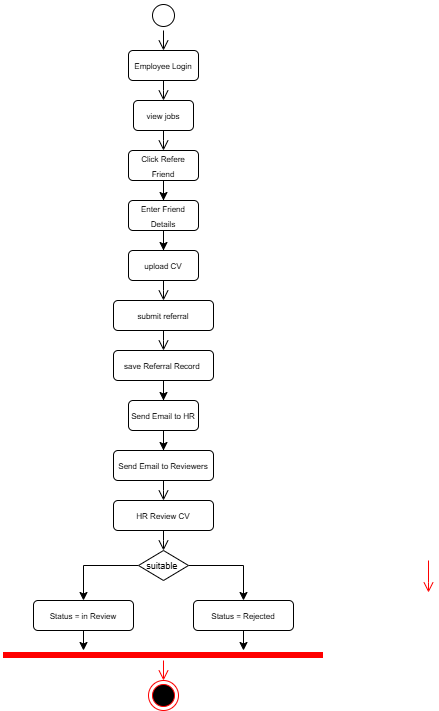

The diagram above was exported from draw.io. Its source (the exported page's mxGraphModel, read from the mxfile embedded in the PNG):
<mxGraphModel dx="786" dy="497" grid="1" gridSize="10" guides="1" tooltips="1" connect="1" arrows="1" fold="1" page="1" pageScale="1" pageWidth="850" pageHeight="1100" math="0" shadow="0">
  <root>
    <mxCell id="0" />
    <mxCell id="1" parent="0" />
    <mxCell id="pfm5zIiQY-iZ8BsfIyux-1" parent="1" style="ellipse;html=1;shape=startState;strokeColor=light-dark(#000000,#000000);" value="" vertex="1">
      <mxGeometry height="30" width="30" x="425" y="120" as="geometry" />
    </mxCell>
    <mxCell id="pfm5zIiQY-iZ8BsfIyux-2" edge="1" parent="1" source="pfm5zIiQY-iZ8BsfIyux-1" style="edgeStyle=orthogonalEdgeStyle;html=1;verticalAlign=bottom;endArrow=open;endSize=8;rounded=0;strokeColor=light-dark(#000000,#000000);" value="">
      <mxGeometry relative="1" as="geometry">
        <mxPoint x="440" y="170" as="targetPoint" />
      </mxGeometry>
    </mxCell>
    <mxCell id="pfm5zIiQY-iZ8BsfIyux-3" parent="1" style="rounded=1;whiteSpace=wrap;html=1;strokeColor=light-dark(#000000,#000000);fillColor=light-dark(#FFFFFF,transparent);" value="&lt;font style=&quot;font-size: 8px; color: light-dark(rgb(0, 0, 0), rgb(0, 0, 0));&quot;&gt;Employee Login&lt;/font&gt;" vertex="1">
      <mxGeometry height="30" width="70" x="405" y="170" as="geometry" />
    </mxCell>
    <mxCell id="pfm5zIiQY-iZ8BsfIyux-4" edge="1" parent="1" source="pfm5zIiQY-iZ8BsfIyux-3" style="edgeStyle=orthogonalEdgeStyle;html=1;verticalAlign=bottom;endArrow=open;endSize=8;rounded=0;strokeColor=light-dark(#000000,#000000);exitX=0.5;exitY=1;exitDx=0;exitDy=0;" value="">
      <mxGeometry relative="1" as="geometry">
        <Array as="points">
          <mxPoint x="440" y="210" />
          <mxPoint x="440" y="210" />
        </Array>
        <mxPoint x="490" y="220" as="sourcePoint" />
        <mxPoint x="440" y="220" as="targetPoint" />
      </mxGeometry>
    </mxCell>
    <mxCell id="pfm5zIiQY-iZ8BsfIyux-5" parent="1" style="rounded=1;whiteSpace=wrap;html=1;strokeColor=light-dark(#000000,#000000);fillColor=light-dark(#FFFFFF,transparent);" value="&lt;font style=&quot;font-size: 8px; color: light-dark(rgb(0, 0, 0), rgb(0, 0, 0));&quot;&gt;view jobs&lt;/font&gt;" vertex="1">
      <mxGeometry height="30" width="60" x="410" y="220" as="geometry" />
    </mxCell>
    <mxCell id="pfm5zIiQY-iZ8BsfIyux-6" edge="1" parent="1" style="edgeStyle=orthogonalEdgeStyle;html=1;verticalAlign=bottom;endArrow=open;endSize=8;rounded=0;strokeColor=light-dark(#000000,#000000);exitX=0.5;exitY=1;exitDx=0;exitDy=0;" value="">
      <mxGeometry relative="1" as="geometry">
        <Array as="points">
          <mxPoint x="440" y="260" />
          <mxPoint x="440" y="260" />
        </Array>
        <mxPoint x="440" y="250" as="sourcePoint" />
        <mxPoint x="440" y="270" as="targetPoint" />
      </mxGeometry>
    </mxCell>
    <mxCell id="pfm5zIiQY-iZ8BsfIyux-46" edge="1" parent="1" style="edgeStyle=orthogonalEdgeStyle;html=1;verticalAlign=bottom;endArrow=open;endSize=8;strokeColor=light-dark(#FF0000,#000000);rounded=0;" value="">
      <mxGeometry relative="1" as="geometry">
        <Array as="points">
          <mxPoint x="705" y="702" />
          <mxPoint x="705" y="702" />
        </Array>
        <mxPoint x="705" y="680" as="sourcePoint" />
        <mxPoint x="705" y="712" as="targetPoint" />
      </mxGeometry>
    </mxCell>
    <mxCell id="pfm5zIiQY-iZ8BsfIyux-61" edge="1" parent="1" source="pfm5zIiQY-iZ8BsfIyux-59" style="edgeStyle=orthogonalEdgeStyle;rounded=0;orthogonalLoop=1;jettySize=auto;html=1;entryX=0.5;entryY=0;entryDx=0;entryDy=0;strokeColor=light-dark(#000000,#000000);" target="pfm5zIiQY-iZ8BsfIyux-60">
      <mxGeometry relative="1" as="geometry" />
    </mxCell>
    <mxCell id="pfm5zIiQY-iZ8BsfIyux-59" parent="1" style="rounded=1;whiteSpace=wrap;html=1;strokeColor=light-dark(#000000,#000000);fillColor=light-dark(#FFFFFF,transparent);" value="&lt;font style=&quot;font-size: 8px; color: light-dark(rgb(0, 0, 0), rgb(0, 0, 0));&quot;&gt;Click Refere Friend&lt;/font&gt;" vertex="1">
      <mxGeometry height="30" width="70" x="405" y="270" as="geometry" />
    </mxCell>
    <mxCell id="pfm5zIiQY-iZ8BsfIyux-64" edge="1" parent="1" source="pfm5zIiQY-iZ8BsfIyux-60" style="edgeStyle=orthogonalEdgeStyle;rounded=0;orthogonalLoop=1;jettySize=auto;html=1;strokeColor=light-dark(#000000,#000000);">
      <mxGeometry relative="1" as="geometry">
        <mxPoint x="440" y="370" as="targetPoint" />
      </mxGeometry>
    </mxCell>
    <mxCell id="pfm5zIiQY-iZ8BsfIyux-60" parent="1" style="rounded=1;whiteSpace=wrap;html=1;strokeColor=light-dark(#000000,#000000);fillColor=light-dark(#FFFFFF,transparent);" value="&lt;font style=&quot;font-size: 8px; color: light-dark(rgb(0, 0, 0), rgb(0, 0, 0));&quot;&gt;Enter Friend Details&lt;/font&gt;" vertex="1">
      <mxGeometry height="30" width="70" x="405" y="320" as="geometry" />
    </mxCell>
    <mxCell id="pfm5zIiQY-iZ8BsfIyux-97" parent="1" style="rounded=1;whiteSpace=wrap;html=1;strokeColor=light-dark(#000000,#000000);fillColor=light-dark(#FFFFFF,transparent);" value="&lt;font style=&quot;font-size: 8px; color: light-dark(rgb(0, 0, 0), rgb(0, 0, 0));&quot;&gt;upload CV&lt;/font&gt;" vertex="1">
      <mxGeometry height="30" width="70" x="405" y="370" as="geometry" />
    </mxCell>
    <mxCell id="pfm5zIiQY-iZ8BsfIyux-98" edge="1" parent="1" source="pfm5zIiQY-iZ8BsfIyux-97" style="edgeStyle=orthogonalEdgeStyle;html=1;verticalAlign=bottom;endArrow=open;endSize=8;rounded=0;strokeColor=light-dark(#000000,#000000);exitX=0.5;exitY=1;exitDx=0;exitDy=0;" value="">
      <mxGeometry relative="1" as="geometry">
        <Array as="points">
          <mxPoint x="440" y="410" />
          <mxPoint x="440" y="410" />
        </Array>
        <mxPoint x="490" y="420" as="sourcePoint" />
        <mxPoint x="440" y="420" as="targetPoint" />
      </mxGeometry>
    </mxCell>
    <mxCell id="pfm5zIiQY-iZ8BsfIyux-99" parent="1" style="rounded=1;whiteSpace=wrap;html=1;strokeColor=light-dark(#000000,#000000);fillColor=light-dark(#FFFFFF,transparent);" value="&lt;font style=&quot;font-size: 8px; color: light-dark(rgb(0, 0, 0), rgb(0, 0, 0));&quot;&gt;submit referral&lt;/font&gt;" vertex="1">
      <mxGeometry height="30" width="100" x="390" y="420" as="geometry" />
    </mxCell>
    <mxCell id="pfm5zIiQY-iZ8BsfIyux-100" edge="1" parent="1" style="edgeStyle=orthogonalEdgeStyle;html=1;verticalAlign=bottom;endArrow=open;endSize=8;rounded=0;strokeColor=light-dark(#000000,#000000);exitX=0.5;exitY=1;exitDx=0;exitDy=0;" value="">
      <mxGeometry relative="1" as="geometry">
        <Array as="points">
          <mxPoint x="440" y="460" />
          <mxPoint x="440" y="460" />
        </Array>
        <mxPoint x="440" y="450" as="sourcePoint" />
        <mxPoint x="440" y="470" as="targetPoint" />
      </mxGeometry>
    </mxCell>
    <mxCell id="pfm5zIiQY-iZ8BsfIyux-101" edge="1" parent="1" source="pfm5zIiQY-iZ8BsfIyux-102" style="edgeStyle=orthogonalEdgeStyle;rounded=0;orthogonalLoop=1;jettySize=auto;html=1;entryX=0.5;entryY=0;entryDx=0;entryDy=0;strokeColor=light-dark(#000000,#000000);" target="pfm5zIiQY-iZ8BsfIyux-104">
      <mxGeometry relative="1" as="geometry" />
    </mxCell>
    <mxCell id="pfm5zIiQY-iZ8BsfIyux-102" parent="1" style="rounded=1;whiteSpace=wrap;html=1;strokeColor=light-dark(#000000,#000000);fillColor=light-dark(#FFFFFF,transparent);" value="&lt;font style=&quot;font-size: 8px; color: light-dark(rgb(0, 0, 0), rgb(0, 0, 0));&quot;&gt;save Referral Record&amp;nbsp;&lt;/font&gt;" vertex="1">
      <mxGeometry height="30" width="100" x="390" y="470" as="geometry" />
    </mxCell>
    <mxCell id="pfm5zIiQY-iZ8BsfIyux-103" edge="1" parent="1" source="pfm5zIiQY-iZ8BsfIyux-104" style="edgeStyle=orthogonalEdgeStyle;rounded=0;orthogonalLoop=1;jettySize=auto;html=1;strokeColor=light-dark(#000000,#000000);">
      <mxGeometry relative="1" as="geometry">
        <mxPoint x="440" y="570" as="targetPoint" />
      </mxGeometry>
    </mxCell>
    <mxCell id="pfm5zIiQY-iZ8BsfIyux-104" parent="1" style="rounded=1;whiteSpace=wrap;html=1;strokeColor=light-dark(#000000,#000000);fillColor=light-dark(#FFFFFF,transparent);" value="&lt;font style=&quot;font-size: 8px; color: light-dark(rgb(0, 0, 0), rgb(0, 0, 0));&quot;&gt;Send Email to HR&lt;/font&gt;" vertex="1">
      <mxGeometry height="30" width="70" x="405" y="520" as="geometry" />
    </mxCell>
    <mxCell id="pfm5zIiQY-iZ8BsfIyux-105" parent="1" style="rounded=1;whiteSpace=wrap;html=1;strokeColor=light-dark(#000000,#000000);fillColor=light-dark(#FFFFFF,transparent);" value="&lt;font style=&quot;font-size: 8px; color: light-dark(rgb(0, 0, 0), rgb(0, 0, 0));&quot;&gt;Send Email to Reviewers&lt;/font&gt;" vertex="1">
      <mxGeometry height="30" width="100" x="390" y="570" as="geometry" />
    </mxCell>
    <mxCell id="pfm5zIiQY-iZ8BsfIyux-106" edge="1" parent="1" source="pfm5zIiQY-iZ8BsfIyux-105" style="edgeStyle=orthogonalEdgeStyle;html=1;verticalAlign=bottom;endArrow=open;endSize=8;rounded=0;strokeColor=light-dark(#000000,#000000);exitX=0.5;exitY=1;exitDx=0;exitDy=0;" value="">
      <mxGeometry relative="1" as="geometry">
        <Array as="points">
          <mxPoint x="440" y="610" />
          <mxPoint x="440" y="610" />
        </Array>
        <mxPoint x="490" y="620" as="sourcePoint" />
        <mxPoint x="440" y="620" as="targetPoint" />
      </mxGeometry>
    </mxCell>
    <mxCell id="pfm5zIiQY-iZ8BsfIyux-107" parent="1" style="rounded=1;whiteSpace=wrap;html=1;strokeColor=light-dark(#000000,#000000);fillColor=light-dark(#FFFFFF,transparent);" value="&lt;font style=&quot;font-size: 8px; color: light-dark(rgb(0, 0, 0), rgb(0, 0, 0));&quot;&gt;HR Review CV&lt;/font&gt;" vertex="1">
      <mxGeometry height="30" width="100" x="390" y="620" as="geometry" />
    </mxCell>
    <mxCell id="pfm5zIiQY-iZ8BsfIyux-108" edge="1" parent="1" style="edgeStyle=orthogonalEdgeStyle;html=1;verticalAlign=bottom;endArrow=open;endSize=8;rounded=0;strokeColor=light-dark(#000000,#000000);exitX=0.5;exitY=1;exitDx=0;exitDy=0;" value="">
      <mxGeometry relative="1" as="geometry">
        <Array as="points">
          <mxPoint x="440" y="660" />
          <mxPoint x="440" y="660" />
        </Array>
        <mxPoint x="440" y="650" as="sourcePoint" />
        <mxPoint x="440" y="670" as="targetPoint" />
      </mxGeometry>
    </mxCell>
    <mxCell id="pfm5zIiQY-iZ8BsfIyux-114" edge="1" parent="1" source="pfm5zIiQY-iZ8BsfIyux-113" style="edgeStyle=orthogonalEdgeStyle;rounded=0;orthogonalLoop=1;jettySize=auto;html=1;strokeColor=light-dark(#000000,#000000);">
      <mxGeometry relative="1" as="geometry">
        <mxPoint x="520" y="720" as="targetPoint" />
      </mxGeometry>
    </mxCell>
    <mxCell id="pfm5zIiQY-iZ8BsfIyux-115" edge="1" parent="1" source="pfm5zIiQY-iZ8BsfIyux-113" style="edgeStyle=orthogonalEdgeStyle;rounded=0;orthogonalLoop=1;jettySize=auto;html=1;exitX=0;exitY=0.5;exitDx=0;exitDy=0;strokeColor=light-dark(#000000,#000000);">
      <mxGeometry relative="1" as="geometry">
        <mxPoint x="360" y="720" as="targetPoint" />
      </mxGeometry>
    </mxCell>
    <mxCell id="pfm5zIiQY-iZ8BsfIyux-113" parent="1" style="shape=rhombus;perimeter=rhombusPerimeter;whiteSpace=wrap;html=1;align=center;strokeColor=light-dark(#000000,#000000);" value="&lt;font style=&quot;color: light-dark(rgb(0, 0, 0), rgb(0, 0, 0)); font-size: 9px;&quot;&gt;suitable&amp;nbsp;&lt;/font&gt;" vertex="1">
      <mxGeometry height="30" width="50" x="415" y="670" as="geometry" />
    </mxCell>
    <mxCell id="pfm5zIiQY-iZ8BsfIyux-120" edge="1" parent="1" source="pfm5zIiQY-iZ8BsfIyux-116" style="edgeStyle=orthogonalEdgeStyle;rounded=0;orthogonalLoop=1;jettySize=auto;html=1;strokeColor=light-dark(#000000,#000000);" target="pfm5zIiQY-iZ8BsfIyux-118">
      <mxGeometry relative="1" as="geometry">
        <Array as="points">
          <mxPoint x="440" y="770" />
          <mxPoint x="440" y="770" />
        </Array>
      </mxGeometry>
    </mxCell>
    <mxCell id="pfm5zIiQY-iZ8BsfIyux-116" parent="1" style="rounded=1;whiteSpace=wrap;html=1;strokeColor=light-dark(#000000,#000000);fillColor=light-dark(#FFFFFF,transparent);" value="&lt;font style=&quot;font-size: 8px; color: light-dark(rgb(0, 0, 0), rgb(0, 0, 0));&quot;&gt;Status = in Review&lt;/font&gt;" vertex="1">
      <mxGeometry height="30" width="100" x="310" y="720" as="geometry" />
    </mxCell>
    <mxCell id="pfm5zIiQY-iZ8BsfIyux-121" edge="1" parent="1" source="pfm5zIiQY-iZ8BsfIyux-117" style="edgeStyle=orthogonalEdgeStyle;rounded=0;orthogonalLoop=1;jettySize=auto;html=1;strokeColor=light-dark(#000000,#000000);" target="pfm5zIiQY-iZ8BsfIyux-118">
      <mxGeometry relative="1" as="geometry">
        <Array as="points">
          <mxPoint x="450" y="770" />
          <mxPoint x="450" y="770" />
        </Array>
      </mxGeometry>
    </mxCell>
    <mxCell id="pfm5zIiQY-iZ8BsfIyux-117" parent="1" style="rounded=1;whiteSpace=wrap;html=1;strokeColor=light-dark(#000000,#000000);fillColor=light-dark(#FFFFFF,transparent);" value="&lt;font style=&quot;font-size: 8px; color: light-dark(rgb(0, 0, 0), rgb(0, 0, 0));&quot;&gt;Status = Rejected&lt;/font&gt;" vertex="1">
      <mxGeometry height="30" width="100" x="470" y="720" as="geometry" />
    </mxCell>
    <mxCell id="pfm5zIiQY-iZ8BsfIyux-118" parent="1" style="shape=line;html=1;strokeWidth=6;strokeColor=light-dark(#FF0000,#000000);" value="" vertex="1">
      <mxGeometry height="10" width="320" x="280" y="770" as="geometry" />
    </mxCell>
    <mxCell id="pfm5zIiQY-iZ8BsfIyux-124" edge="1" parent="1" source="pfm5zIiQY-iZ8BsfIyux-118" style="edgeStyle=orthogonalEdgeStyle;html=1;verticalAlign=bottom;endArrow=open;endSize=8;strokeColor=light-dark(#FF0000,#000000);rounded=0;" target="pfm5zIiQY-iZ8BsfIyux-49" value="">
      <mxGeometry relative="1" as="geometry">
        <mxPoint x="440" y="780" as="sourcePoint" />
        <mxPoint x="440" y="850" as="targetPoint" />
      </mxGeometry>
    </mxCell>
    <mxCell id="pfm5zIiQY-iZ8BsfIyux-49" parent="1" style="ellipse;html=1;shape=endState;fillColor=light-dark(#000000,#000000);strokeColor=light-dark(#FF0000,#000000);" value="" vertex="1">
      <mxGeometry height="30" width="30" x="425" y="800" as="geometry" />
    </mxCell>
  </root>
</mxGraphModel>